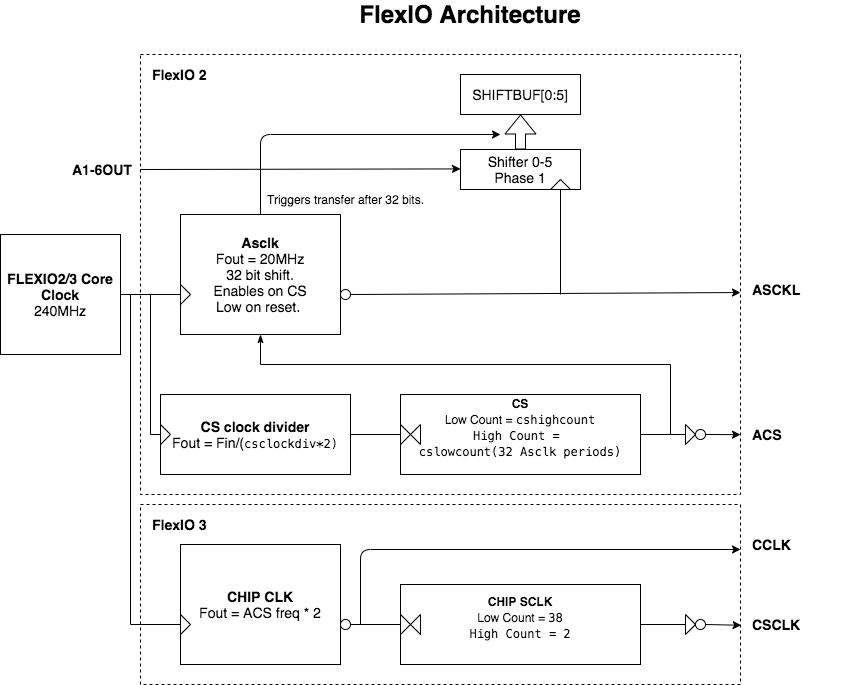

The diagram above was exported from draw.io. Its source (the exported page's mxGraphModel, read from the mxfile embedded in the PNG):
<mxGraphModel dx="1577" dy="1063" grid="1" gridSize="10" guides="1" tooltips="1" connect="1" arrows="1" fold="1" page="1" pageScale="1" pageWidth="4681" pageHeight="3300" math="0" shadow="0">
  <root>
    <mxCell id="0" />
    <mxCell id="1" parent="0" />
    <mxCell id="2" value="" style="rounded=0;whiteSpace=wrap;html=1;fontSize=14;fillColor=none;dashed=1;" vertex="1" parent="1">
      <mxGeometry x="180" y="300" width="600" height="440" as="geometry" />
    </mxCell>
    <mxCell id="3" value="FlexIO Architecture" style="text;html=1;strokeColor=none;fillColor=none;align=center;verticalAlign=middle;whiteSpace=wrap;rounded=0;fontStyle=1;fontSize=24;" vertex="1" parent="1">
      <mxGeometry x="350" y="250" width="320" height="20" as="geometry" />
    </mxCell>
    <mxCell id="4" value="Shifter 0-5&lt;br&gt;Phase 1" style="rounded=0;whiteSpace=wrap;html=1;fontSize=14;fillColor=none;" vertex="1" parent="1">
      <mxGeometry x="500" y="395" width="120" height="40" as="geometry" />
    </mxCell>
    <mxCell id="5" value="SHIFTBUF[0:5]" style="rounded=0;whiteSpace=wrap;html=1;fontSize=14;fillColor=none;" vertex="1" parent="1">
      <mxGeometry x="500" y="320" width="120" height="40" as="geometry" />
    </mxCell>
    <mxCell id="6" value="" style="triangle;whiteSpace=wrap;html=1;fillColor=none;fontSize=14;direction=north;" vertex="1" parent="1">
      <mxGeometry x="590" y="425" width="20" height="10" as="geometry" />
    </mxCell>
    <mxCell id="7" value="" style="shape=flexArrow;endArrow=classic;html=1;fontSize=14;entryX=0.5;entryY=1;entryDx=0;entryDy=0;exitX=0.5;exitY=0;exitDx=0;exitDy=0;" edge="1" source="4" target="5" parent="1">
      <mxGeometry width="50" height="50" relative="1" as="geometry">
        <mxPoint x="745" y="395" as="sourcePoint" />
        <mxPoint x="745.5" y="435" as="targetPoint" />
      </mxGeometry>
    </mxCell>
    <mxCell id="8" value="" style="endArrow=classic;html=1;fontSize=14;exitX=0.5;exitY=0;exitDx=0;exitDy=0;" edge="1" source="27" parent="1">
      <mxGeometry width="50" height="50" relative="1" as="geometry">
        <mxPoint x="290" y="435.00000000000006" as="sourcePoint" />
        <mxPoint x="540" y="380" as="targetPoint" />
        <Array as="points">
          <mxPoint x="300" y="380" />
        </Array>
      </mxGeometry>
    </mxCell>
    <mxCell id="9" value="" style="endArrow=classic;html=1;fontSize=14;entryX=0;entryY=0.5;entryDx=0;entryDy=0;exitX=1;exitY=0.5;exitDx=0;exitDy=0;" edge="1" source="13" parent="1">
      <mxGeometry width="50" height="50" relative="1" as="geometry">
        <mxPoint x="460" y="414.41" as="sourcePoint" />
        <mxPoint x="500" y="414.4100000000001" as="targetPoint" />
      </mxGeometry>
    </mxCell>
    <mxCell id="10" value="&lt;b&gt;FLEXIO2/3 Core&lt;/b&gt;&lt;br&gt;&lt;b&gt;Clock&lt;/b&gt;&lt;br&gt;240MHz" style="rounded=0;whiteSpace=wrap;html=1;fontSize=14;fillColor=none;" vertex="1" parent="1">
      <mxGeometry x="40" y="480" width="120" height="120" as="geometry" />
    </mxCell>
    <mxCell id="11" value="" style="endArrow=classic;html=1;fontSize=14;exitX=1;exitY=0.5;exitDx=0;exitDy=0;entryX=1;entryY=0.541;entryDx=0;entryDy=0;entryPerimeter=0;" edge="1" source="29" target="2" parent="1">
      <mxGeometry width="50" height="50" relative="1" as="geometry">
        <mxPoint x="640" y="579.5000000000002" as="sourcePoint" />
        <mxPoint x="840" y="580" as="targetPoint" />
      </mxGeometry>
    </mxCell>
    <mxCell id="12" value="FlexIO 2" style="text;html=1;strokeColor=none;fillColor=none;align=left;verticalAlign=middle;whiteSpace=wrap;rounded=0;fontStyle=1;fontSize=14;" vertex="1" parent="1">
      <mxGeometry x="190" y="310" width="320" height="20" as="geometry" />
    </mxCell>
    <mxCell id="13" value="A1-6OUT" style="text;html=1;strokeColor=none;fillColor=none;align=left;verticalAlign=middle;whiteSpace=wrap;rounded=0;fontStyle=1;fontSize=14;" vertex="1" parent="1">
      <mxGeometry x="110" y="405" width="70" height="20" as="geometry" />
    </mxCell>
    <mxCell id="14" value="ASCKL" style="text;html=1;strokeColor=none;fillColor=none;align=left;verticalAlign=middle;whiteSpace=wrap;rounded=0;fontStyle=1;fontSize=14;" vertex="1" parent="1">
      <mxGeometry x="790" y="525" width="100" height="20" as="geometry" />
    </mxCell>
    <mxCell id="15" value="" style="endArrow=none;html=1;fontSize=24;entryX=0;entryY=0.5;entryDx=0;entryDy=0;" edge="1" target="28" parent="1">
      <mxGeometry width="50" height="50" relative="1" as="geometry">
        <mxPoint x="160.00000000000023" y="540" as="sourcePoint" />
        <mxPoint x="199.99999999999977" y="540" as="targetPoint" />
      </mxGeometry>
    </mxCell>
    <mxCell id="16" value="" style="endArrow=none;html=1;fontSize=24;entryX=0;entryY=0.5;entryDx=0;entryDy=0;" edge="1" target="6" parent="1">
      <mxGeometry width="50" height="50" relative="1" as="geometry">
        <mxPoint x="600" y="540" as="sourcePoint" />
        <mxPoint x="689.66" y="460.3399999999999" as="targetPoint" />
      </mxGeometry>
    </mxCell>
    <mxCell id="17" style="edgeStyle=orthogonalEdgeStyle;rounded=0;orthogonalLoop=1;jettySize=auto;html=1;exitX=1;exitY=0.5;exitDx=0;exitDy=0;entryX=0;entryY=0.5;entryDx=0;entryDy=0;endArrow=none;endFill=0;" edge="1" source="18" target="23" parent="1">
      <mxGeometry relative="1" as="geometry" />
    </mxCell>
    <mxCell id="18" value="&lt;b&gt;CS clock divider&lt;/b&gt;&lt;br&gt;Fout = Fin/(&lt;span style=&quot;background-color: rgb(255 , 255 , 255) ; font-family: &amp;#34;menlo&amp;#34; , &amp;#34;monaco&amp;#34; , &amp;#34;courier new&amp;#34; , monospace ; font-size: 12px&quot;&gt;csclockdiv*2)&lt;/span&gt;" style="rounded=0;whiteSpace=wrap;html=1;fontSize=14;fillColor=none;" vertex="1" parent="1">
      <mxGeometry x="200" y="640" width="190" height="80" as="geometry" />
    </mxCell>
    <mxCell id="19" style="edgeStyle=orthogonalEdgeStyle;rounded=0;orthogonalLoop=1;jettySize=auto;html=1;exitX=0;exitY=0.5;exitDx=0;exitDy=0;endArrow=none;endFill=0;" edge="1" source="20" parent="1">
      <mxGeometry relative="1" as="geometry">
        <mxPoint x="190.00000000000023" y="540" as="targetPoint" />
        <Array as="points">
          <mxPoint x="190" y="680" />
        </Array>
      </mxGeometry>
    </mxCell>
    <mxCell id="20" value="" style="triangle;whiteSpace=wrap;html=1;fillColor=none;fontSize=14;direction=east;" vertex="1" parent="1">
      <mxGeometry x="200" y="670" width="10" height="20" as="geometry" />
    </mxCell>
    <mxCell id="21" style="edgeStyle=orthogonalEdgeStyle;rounded=0;orthogonalLoop=1;jettySize=auto;html=1;entryX=0.5;entryY=1;entryDx=0;entryDy=0;endArrow=classicThin;endFill=1;" edge="1" target="27" parent="1">
      <mxGeometry relative="1" as="geometry">
        <mxPoint x="710" y="680" as="sourcePoint" />
        <Array as="points">
          <mxPoint x="710" y="680" />
          <mxPoint x="710" y="610" />
          <mxPoint x="300" y="610" />
        </Array>
      </mxGeometry>
    </mxCell>
    <mxCell id="22" value="&lt;font style=&quot;font-size: 12px&quot;&gt;&lt;b&gt;CS&lt;br&gt;&lt;/b&gt;Low Count =&amp;nbsp;&lt;span style=&quot;background-color: rgb(255 , 255 , 255) ; font-family: &amp;#34;menlo&amp;#34; , &amp;#34;monaco&amp;#34; , &amp;#34;courier new&amp;#34; , monospace&quot;&gt;cshighcount&lt;br&gt;High Count =&amp;nbsp;&lt;br&gt;&lt;/span&gt;&lt;span style=&quot;background-color: rgb(255 , 255 , 255) ; font-family: &amp;#34;menlo&amp;#34; , &amp;#34;monaco&amp;#34; , &amp;#34;courier new&amp;#34; , monospace&quot;&gt;cslowcount(32 Asclk periods)&lt;/span&gt;&lt;span style=&quot;background-color: rgb(255 , 255 , 255) ; font-family: &amp;#34;menlo&amp;#34; , &amp;#34;monaco&amp;#34; , &amp;#34;courier new&amp;#34; , monospace&quot;&gt;&lt;br&gt;&lt;/span&gt;&lt;/font&gt;&lt;span style=&quot;background-color: rgb(255 , 255 , 255) ; font-family: &amp;#34;menlo&amp;#34; , &amp;#34;monaco&amp;#34; , &amp;#34;courier new&amp;#34; , monospace ; font-size: 12px&quot;&gt;&lt;br&gt;&lt;/span&gt;" style="rounded=0;whiteSpace=wrap;html=1;fontSize=14;fillColor=none;" vertex="1" parent="1">
      <mxGeometry x="440" y="640" width="240" height="80" as="geometry" />
    </mxCell>
    <mxCell id="23" value="" style="triangle;whiteSpace=wrap;html=1;fillColor=none;fontSize=14;direction=east;" vertex="1" parent="1">
      <mxGeometry x="440" y="670" width="10" height="20" as="geometry" />
    </mxCell>
    <mxCell id="24" value="ACS&amp;nbsp;" style="text;html=1;strokeColor=none;fillColor=none;align=left;verticalAlign=middle;whiteSpace=wrap;rounded=0;fontStyle=1;fontSize=14;" vertex="1" parent="1">
      <mxGeometry x="790" y="670" width="100" height="20" as="geometry" />
    </mxCell>
    <mxCell id="25" value="" style="endArrow=classic;html=1;fontSize=14;entryX=1;entryY=0.864;entryDx=0;entryDy=0;entryPerimeter=0;" edge="1" source="26" target="2" parent="1">
      <mxGeometry width="50" height="50" relative="1" as="geometry">
        <mxPoint x="630" y="679.5800000000003" as="sourcePoint" />
        <mxPoint x="820" y="680" as="targetPoint" />
        <Array as="points" />
      </mxGeometry>
    </mxCell>
    <mxCell id="26" value="" style="ellipse;whiteSpace=wrap;html=1;aspect=fixed;" vertex="1" parent="1">
      <mxGeometry x="735" y="675" width="10" height="10" as="geometry" />
    </mxCell>
    <mxCell id="27" value="&lt;b&gt;Asclk&lt;/b&gt;&lt;br&gt;Fout = 20MHz&lt;br&gt;32 bit shift.&lt;br&gt;Enables on CS&lt;br&gt;Low on reset.&amp;nbsp;" style="rounded=0;whiteSpace=wrap;html=1;fontSize=14;fillColor=none;" vertex="1" parent="1">
      <mxGeometry x="220" y="460" width="160" height="120" as="geometry" />
    </mxCell>
    <mxCell id="28" value="" style="triangle;whiteSpace=wrap;html=1;fillColor=none;fontSize=14;direction=east;" vertex="1" parent="1">
      <mxGeometry x="220" y="530" width="10" height="20" as="geometry" />
    </mxCell>
    <mxCell id="29" value="" style="ellipse;whiteSpace=wrap;html=1;aspect=fixed;" vertex="1" parent="1">
      <mxGeometry x="380" y="535" width="10" height="10" as="geometry" />
    </mxCell>
    <mxCell id="30" value="" style="triangle;whiteSpace=wrap;html=1;fillColor=none;fontSize=14;direction=east;" vertex="1" parent="1">
      <mxGeometry x="725" y="670" width="10" height="20" as="geometry" />
    </mxCell>
    <mxCell id="31" style="edgeStyle=orthogonalEdgeStyle;rounded=0;orthogonalLoop=1;jettySize=auto;html=1;entryX=0;entryY=0.5;entryDx=0;entryDy=0;endArrow=none;endFill=0;" edge="1" source="22" target="30" parent="1">
      <mxGeometry relative="1" as="geometry">
        <mxPoint x="680" y="680" as="sourcePoint" />
        <mxPoint x="735" y="680" as="targetPoint" />
      </mxGeometry>
    </mxCell>
    <mxCell id="32" value="" style="triangle;whiteSpace=wrap;html=1;fillColor=none;fontSize=14;direction=east;rotation=-180;" vertex="1" parent="1">
      <mxGeometry x="450" y="670" width="10" height="20" as="geometry" />
    </mxCell>
    <mxCell id="33" value="Triggers transfer after 32 bits." style="text;html=1;resizable=0;autosize=1;align=center;verticalAlign=middle;points=[];fillColor=none;strokeColor=none;rounded=0;" vertex="1" parent="1">
      <mxGeometry x="300" y="435" width="170" height="20" as="geometry" />
    </mxCell>
    <mxCell id="34" value="" style="rounded=0;whiteSpace=wrap;html=1;fontSize=14;fillColor=none;dashed=1;" vertex="1" parent="1">
      <mxGeometry x="180" y="750" width="600" height="180" as="geometry" />
    </mxCell>
    <mxCell id="35" value="" style="endArrow=classic;html=1;fontSize=14;entryX=1;entryY=0.25;entryDx=0;entryDy=0;" edge="1" target="34" parent="1">
      <mxGeometry width="50" height="50" relative="1" as="geometry">
        <mxPoint x="400.0000000000002" y="870" as="sourcePoint" />
        <mxPoint x="840" y="770" as="targetPoint" />
        <Array as="points">
          <mxPoint x="400" y="795" />
        </Array>
      </mxGeometry>
    </mxCell>
    <mxCell id="36" value="FlexIO 3" style="text;html=1;strokeColor=none;fillColor=none;align=left;verticalAlign=middle;whiteSpace=wrap;rounded=0;fontStyle=1;fontSize=14;" vertex="1" parent="1">
      <mxGeometry x="190" y="760" width="320" height="20" as="geometry" />
    </mxCell>
    <mxCell id="37" value="CCLK" style="text;html=1;strokeColor=none;fillColor=none;align=left;verticalAlign=middle;whiteSpace=wrap;rounded=0;fontStyle=1;fontSize=14;" vertex="1" parent="1">
      <mxGeometry x="790" y="780" width="100" height="20" as="geometry" />
    </mxCell>
    <mxCell id="38" style="edgeStyle=orthogonalEdgeStyle;rounded=0;orthogonalLoop=1;jettySize=auto;html=1;exitX=0;exitY=0.5;exitDx=0;exitDy=0;endArrow=none;endFill=0;" edge="1" source="46" parent="1">
      <mxGeometry relative="1" as="geometry">
        <mxPoint x="170.00000000000023" y="540" as="targetPoint" />
        <Array as="points">
          <mxPoint x="170" y="870" />
        </Array>
      </mxGeometry>
    </mxCell>
    <mxCell id="39" value="&lt;font style=&quot;font-size: 12px&quot;&gt;&lt;b&gt;CHIP SCLK&lt;br&gt;&lt;/b&gt;Low Count =&amp;nbsp;&lt;span style=&quot;background-color: rgb(255 , 255 , 255) ; font-family: &amp;#34;menlo&amp;#34; , &amp;#34;monaco&amp;#34; , &amp;#34;courier new&amp;#34; , monospace&quot;&gt;38&lt;br&gt;High Count = 2&lt;/span&gt;&lt;span style=&quot;background-color: rgb(255 , 255 , 255) ; font-family: &amp;#34;menlo&amp;#34; , &amp;#34;monaco&amp;#34; , &amp;#34;courier new&amp;#34; , monospace&quot;&gt;&lt;br&gt;&lt;/span&gt;&lt;/font&gt;&lt;span style=&quot;background-color: rgb(255 , 255 , 255) ; font-family: &amp;#34;menlo&amp;#34; , &amp;#34;monaco&amp;#34; , &amp;#34;courier new&amp;#34; , monospace ; font-size: 12px&quot;&gt;&lt;br&gt;&lt;/span&gt;" style="rounded=0;whiteSpace=wrap;html=1;fontSize=14;fillColor=none;" vertex="1" parent="1">
      <mxGeometry x="440" y="830" width="240" height="80" as="geometry" />
    </mxCell>
    <mxCell id="40" style="edgeStyle=orthogonalEdgeStyle;rounded=0;orthogonalLoop=1;jettySize=auto;html=1;exitX=0;exitY=0.5;exitDx=0;exitDy=0;endArrow=none;endFill=0;entryX=1;entryY=0.5;entryDx=0;entryDy=0;" edge="1" source="41" target="47" parent="1">
      <mxGeometry relative="1" as="geometry">
        <mxPoint x="420" y="730" as="targetPoint" />
      </mxGeometry>
    </mxCell>
    <mxCell id="41" value="" style="triangle;whiteSpace=wrap;html=1;fillColor=none;fontSize=14;direction=east;" vertex="1" parent="1">
      <mxGeometry x="440" y="860" width="10" height="20" as="geometry" />
    </mxCell>
    <mxCell id="42" value="CSCLK" style="text;html=1;strokeColor=none;fillColor=none;align=left;verticalAlign=middle;whiteSpace=wrap;rounded=0;fontStyle=1;fontSize=14;" vertex="1" parent="1">
      <mxGeometry x="790" y="860" width="100" height="20" as="geometry" />
    </mxCell>
    <mxCell id="43" value="" style="endArrow=classic;html=1;fontSize=14;entryX=1.001;entryY=0.671;entryDx=0;entryDy=0;entryPerimeter=0;" edge="1" source="44" target="34" parent="1">
      <mxGeometry width="50" height="50" relative="1" as="geometry">
        <mxPoint x="630" y="869.5800000000004" as="sourcePoint" />
        <mxPoint x="820" y="870" as="targetPoint" />
        <Array as="points" />
      </mxGeometry>
    </mxCell>
    <mxCell id="44" value="" style="ellipse;whiteSpace=wrap;html=1;aspect=fixed;" vertex="1" parent="1">
      <mxGeometry x="735" y="865" width="10" height="10" as="geometry" />
    </mxCell>
    <mxCell id="45" value="&lt;b&gt;CHIP CLK&lt;/b&gt;&lt;br&gt;Fout = ACS freq * 2" style="rounded=0;whiteSpace=wrap;html=1;fontSize=14;fillColor=none;" vertex="1" parent="1">
      <mxGeometry x="220" y="790" width="160" height="120" as="geometry" />
    </mxCell>
    <mxCell id="46" value="" style="triangle;whiteSpace=wrap;html=1;fillColor=none;fontSize=14;direction=east;" vertex="1" parent="1">
      <mxGeometry x="220" y="860" width="10" height="20" as="geometry" />
    </mxCell>
    <mxCell id="47" value="" style="ellipse;whiteSpace=wrap;html=1;aspect=fixed;" vertex="1" parent="1">
      <mxGeometry x="380" y="865" width="10" height="10" as="geometry" />
    </mxCell>
    <mxCell id="48" value="" style="triangle;whiteSpace=wrap;html=1;fillColor=none;fontSize=14;direction=east;" vertex="1" parent="1">
      <mxGeometry x="725" y="860" width="10" height="20" as="geometry" />
    </mxCell>
    <mxCell id="49" style="edgeStyle=orthogonalEdgeStyle;rounded=0;orthogonalLoop=1;jettySize=auto;html=1;entryX=0;entryY=0.5;entryDx=0;entryDy=0;endArrow=none;endFill=0;" edge="1" source="39" target="48" parent="1">
      <mxGeometry relative="1" as="geometry">
        <mxPoint x="680" y="870" as="sourcePoint" />
        <mxPoint x="735" y="870" as="targetPoint" />
      </mxGeometry>
    </mxCell>
    <mxCell id="50" value="" style="triangle;whiteSpace=wrap;html=1;fillColor=none;fontSize=14;direction=east;rotation=-180;" vertex="1" parent="1">
      <mxGeometry x="450" y="860" width="10" height="20" as="geometry" />
    </mxCell>
  </root>
</mxGraphModel>